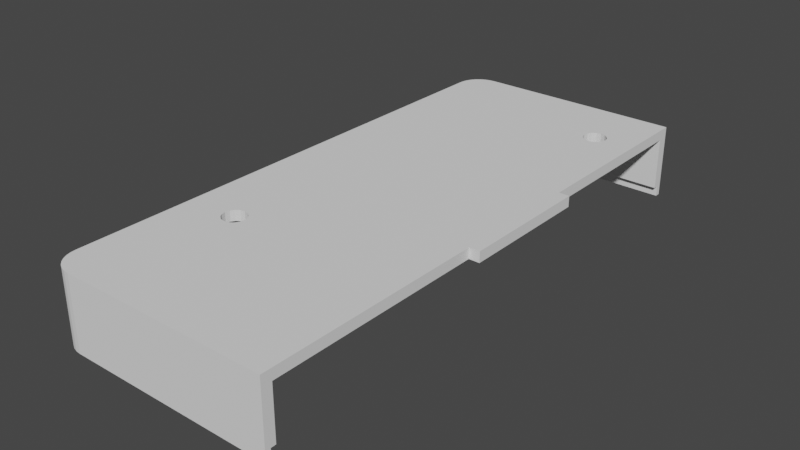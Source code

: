 # Source: Backplate_Right.blend  (saved by Blender 2.90.8; exported with 4.5.12 LTS)
import bpy
from mathutils import Matrix  # noqa: F401  (used for matrix-valued properties, if any)

bpy.ops.wm.read_factory_settings(use_empty=True)
scene = bpy.context.scene
scene.name = 'Scene'

# ---- collections
col_collection = bpy.data.collections.new('Collection'); scene.collection.children.link(col_collection)

# ---- world
world_world = bpy.data.worlds.new('World'); scene.world = world_world
world_world.use_nodes = True; world_world.node_tree.nodes.clear()
_N = world_world.node_tree.nodes; _L = world_world.node_tree.links
n0 = _N.new('ShaderNodeOutputWorld'); n0.name = 'World Output'; n0.location = (300, 300)
n1 = _N.new('ShaderNodeBackground'); n1.name = 'Background'; n1.location = (10, 300)
n1.inputs[0].default_value = (0.05088, 0.05088, 0.05088, 1.0)
_L.new(n1.outputs[0], n0.inputs[0])
n0.is_active_output = True
world_world.color = (0.05088, 0.05088, 0.05088)
world_world.use_sun_shadow = False
world_world.sun_shadow_jitter_overblur = 0.0

# ---- meshes
me_screenholder_009 = bpy.data.meshes.new('ScreenHolder.009')
me_screenholder_009.from_pydata([(-2.4, -7.3, 0.0), (-2.4, -7.1, 0.0), (-2.4, -6.6, 0.0), (-2.4, 0.5, 0.0), (-2.4, 0.7, 0.0), (-2.4, 0.9, 0.0), (-2.4, 1.9, 0.0), (-2.4, -8.3, 0.0), (-2.4, -3.05, 0.0), (-2.4, -7.3, 0.2), (-2.4, -8.3, 0.2), (-2.4, -7.1, 0.2), (-2.4, -6.6, 0.2), (-2.4, -3.05, 0.2), (-2.4, 0.5, 0.2), (-2.4, 0.7, 0.2), (-2.4, 0.9, 0.2), (-2.4, 1.9, 0.2), (-6.9, 0.5, 0.0), (-6.9, -3.3, 0.0), (-6.9, 0.5, 0.2), (-6.9, -3.3, 0.2), (-2.4, -8.5, 0.2), (-2.4, -8.5, 0.0), (-2.4, 2.1, 5.546e-17), (-2.4, 2.1, 0.2), (-6.448, 1.992, 0.2), (-2.4, 2.0, 0.2), (-6.726, 1.806, 0.2), (-6.606, 1.926, 0.2), (-6.8, -3.3, 0.2), (-6.8, 0.5, 0.2), (-6.767, 1.73, 0.2), (-6.363, 2.0, 0.2), (-6.672, 1.872, 0.2), (-6.591, 2.062, 0.2), (-6.591, 2.062, 0.0), (-6.678, 2.016, 0.2), (-6.678, 2.016, 0.0), (-6.498, 2.09, 0.2), (-6.498, 2.09, 0.0), (-6.4, 2.1, 0.0), (-6.4, 2.1, 0.2), (-6.754, 1.954, 0.2), (-6.754, 1.954, 0.0), (-6.398, 1.893, 0.0), (-6.398, 1.893, 0.2), (-6.469, 1.871, 0.0), (-6.469, 1.871, 0.2), (-6.816, 1.878, 0.2), (-6.816, 1.878, 0.0), (-6.325, 1.9, 0.2), (-6.325, 1.9, 0.0), (-6.862, 1.791, 0.2), (-6.862, 1.791, 0.0), (-6.89, 1.698, 0.2), (-6.89, 1.698, 0.0), (-6.533, 1.837, 0.2), (-6.533, 1.837, 0.0), (-6.59, 1.79, 0.2), (-6.59, 1.79, 0.0), (-6.637, 1.733, 0.2), (-6.637, 1.733, 0.0), (-6.693, 1.598, 0.2), (-6.693, 1.598, 0.0), (-6.671, 1.669, 0.2), (-6.671, 1.669, 0.0), (-6.9, 1.6, 0.2), (-6.9, 1.6, 0.0), (-6.7, 1.525, 0.2), (-6.7, 1.525, 0.0), (-6.9, -8.0, 0.2), (-6.9, -8.0, 0.0), (-6.89, -8.098, 0.2), (-6.89, -8.098, 0.0), (-6.693, -7.998, 0.0), (-6.693, -7.998, 0.2), (-6.7, -7.925, 0.0), (-6.7, -7.925, 0.2), (-6.637, -8.133, 0.0), (-6.637, -8.133, 0.2), (-6.671, -8.069, 0.0), (-6.671, -8.069, 0.2), (-6.59, -8.19, 0.0), (-6.59, -8.19, 0.2), (-6.862, -8.191, 0.2), (-6.862, -8.191, 0.0), (-6.816, -8.278, 0.2), (-6.816, -8.278, 0.0), (-6.533, -8.237, 0.2), (-6.533, -8.237, 0.0), (-6.754, -8.354, 0.2), (-6.754, -8.354, 0.0), (-6.53, 1.967, 0.2), (-2.4, 2.0, 2.773e-17), (-6.792, 1.648, 0.2), (-6.503, -8.253, 0.0), (-6.469, -8.271, 0.2), (-6.469, -8.271, 0.0), (-6.325, -8.3, 0.2), (-6.325, -8.3, 0.0), (-6.325, -8.3, 0.0), (-6.325, -8.3, 0.2), (-6.398, -8.293, 0.2), (-6.398, -8.293, 0.0), (-6.591, -8.462, 0.0), (-6.591, -8.462, 0.2), (-6.498, -8.49, 0.0), (-6.498, -8.49, 0.2), (-6.678, -8.416, 0.0), (-2.4, -8.4, 0.2), (-6.678, -8.416, 0.2), (-2.4, -8.4, 0.0), (-6.4, -8.5, 0.0), (-6.4, -8.5, 0.2), (-6.8, 1.563, 0.2), (-6.8, -7.963, 0.2), (-6.792, -8.048, 0.2), (-6.448, -8.392, 0.2), (-6.363, -8.4, 0.2), (-6.53, -8.367, 0.2), (-6.767, -8.13, 0.2), (-6.726, -8.206, 0.2), (-6.606, -8.326, 0.2), (-6.672, -8.272, 0.2), (-6.8, 0.5, 1.2), (-6.448, 1.992, 1.2), (-6.398, 1.893, 1.2), (-6.672, 1.872, 1.2), (-6.59, 1.79, 1.2), (-6.767, 1.73, 1.2), (-6.671, 1.669, 1.2), (-6.606, 1.926, 1.2), (-6.533, 1.837, 1.2), (-6.726, 1.806, 1.2), (-6.637, 1.733, 1.2), (-6.469, 1.871, 1.2), (-6.325, 1.9, 1.2), (-6.693, 1.598, 1.2), (-6.7, 1.525, 1.2), (-6.7, -7.925, 1.2), (-6.693, -7.998, 1.2), (-6.671, -8.069, 1.2), (-6.637, -8.133, 1.2), (-6.59, -8.19, 1.2), (-6.533, -8.237, 1.2), (-6.469, -8.271, 1.2), (-6.398, -8.293, 1.2), (-6.53, 1.967, 1.2), (-2.4, 1.9, 1.2), (-6.8, -7.963, 1.2), (-6.325, -8.3, 1.2), (-2.4, -8.3, 1.2), (-6.792, -8.048, 1.2), (-6.8, -3.3, 1.2), (-2.4, 2.0, 1.2), (-6.363, 2.0, 1.2), (-2.4, -8.4, 1.2), (-6.792, 1.648, 1.2), (-6.8, 1.563, 1.2), (-6.448, -8.392, 1.2), (-6.363, -8.4, 1.2), (-6.53, -8.367, 1.2), (-6.767, -8.13, 1.2), (-6.726, -8.206, 1.2), (-6.606, -8.326, 1.2), (-6.672, -8.272, 1.2), (-6.8, -3.3, 1.4), (-6.9, -3.3, 1.4), (-2.4, 2.0, 1.4), (-2.4, 2.1, 1.4), (-6.363, 2.0, 1.4), (-6.4, 2.1, 1.4), (-6.9, 0.5, 1.4), (-2.4, -8.4, 1.4), (-2.4, -8.5, 1.4), (-6.591, 2.062, 1.4), (-6.678, 2.016, 1.4), (-6.498, 2.09, 1.4), (-6.754, 1.954, 1.4), (-6.816, 1.878, 1.4), (-6.862, 1.791, 1.4), (-6.89, 1.698, 1.4), (-6.9, 1.6, 1.4), (-6.9, -8.0, 1.4), (-6.89, -8.098, 1.4), (-6.862, -8.191, 1.4), (-6.816, -8.278, 1.4), (-6.754, -8.354, 1.4), (-6.591, -8.462, 1.4), (-6.498, -8.49, 1.4), (-6.678, -8.416, 1.4), (-6.4, -8.5, 1.4), (-6.792, 1.648, 1.4), (-6.8, 1.563, 1.4), (-6.448, -8.392, 1.4), (-6.363, -8.4, 1.4), (-6.53, -8.367, 1.4), (-6.767, -8.13, 1.4), (-6.726, -8.206, 1.4), (-6.606, -8.326, 1.4), (-6.672, -8.272, 1.4), (-6.8, 0.5, 1.4), (-6.448, 1.992, 1.4), (-6.672, 1.872, 1.4), (-6.767, 1.73, 1.4), (-6.606, 1.926, 1.4), (-6.726, 1.806, 1.4), (-6.53, 1.967, 1.4), (-6.8, -7.963, 1.4), (-6.792, -8.048, 1.4), (-6.021, 2.1, 1.186), (-6.021, 2.0, 1.186), (-6.021, 2.0, 1.186), (-6.021, 1.9, 1.186), (-6.062, 2.1, 1.072), (-6.062, 2.0, 1.072), (-6.062, 2.0, 1.072), (-6.062, 1.9, 1.072), (-4.832, 2.1, 0.95), (-4.832, 2.0, 0.95), (-4.832, 2.0, 0.95), (-4.832, 1.9, 0.95), (-5.572, 2.1, 0.3377), (-5.572, 2.0, 0.3377), (-5.572, 2.0, 0.3377), (-5.572, 1.9, 0.3377), (-4.931, 2.1, 1.297), (-4.931, 2.0, 1.297), (-5.686, 2.1, 0.379), (-5.686, 2.0, 0.379), (-5.686, 2.0, 0.379), (-5.686, 1.9, 0.379), (-5.013, 2.1, 1.387), (-5.013, 2.0, 1.387), (-6.062, 2.1, 0.8282), (-6.062, 2.0, 0.8282), (-6.062, 2.0, 0.8282), (-6.062, 1.9, 0.8282), (-5.45, 2.1, 0.332), (-5.45, 2.0, 0.332), (-5.45, 2.0, 0.332), (-5.45, 1.9, 0.332), (-5.328, 2.1, 0.3377), (-5.328, 2.0, 0.3377), (-5.328, 2.0, 0.3377), (-5.328, 1.9, 0.3377), (-5.887, 2.1, 0.513), (-5.887, 2.0, 0.513), (-5.887, 2.0, 0.513), (-5.887, 1.9, 0.513), (-5.013, 2.1, 0.513), (-5.013, 2.0, 0.513), (-5.013, 2.0, 0.513), (-5.013, 1.9, 0.513), (-5.969, 2.1, 0.6032), (-5.969, 2.0, 0.6032), (-5.969, 2.0, 0.6032), (-5.969, 1.9, 0.6032), (-4.879, 2.1, 1.186), (-4.885, 2.0, 1.2), (-4.885, 1.9, 1.2), (-4.879, 2.0, 1.186), (-4.879, 2.0, 1.186), (-4.879, 1.9, 1.186), (-4.838, 2.1, 1.072), (-4.838, 2.0, 1.072), (-4.838, 2.0, 1.072), (-4.838, 1.9, 1.072), (-6.068, 2.1, 0.95), (-6.068, 2.0, 0.95), (-6.068, 2.0, 0.95), (-6.068, 1.9, 0.95), (-5.103, 2.1, 0.4309), (-5.103, 2.0, 0.4309), (-5.103, 2.0, 0.4309), (-5.103, 1.9, 0.4309), (-5.969, 2.1, 1.297), (-5.969, 2.0, 1.297), (-6.015, 2.0, 1.2), (-6.015, 1.9, 1.2), (-4.931, 2.1, 0.6032), (-4.931, 2.0, 0.6032), (-4.931, 2.0, 0.6032), (-4.931, 1.9, 0.6032), (-5.797, 2.1, 0.4309), (-5.797, 2.0, 0.4309), (-5.797, 2.0, 0.4309), (-5.797, 1.9, 0.4309), (-4.879, 2.1, 0.7135), (-4.879, 2.0, 0.7135), (-4.879, 2.0, 0.7135), (-4.879, 1.9, 0.7135), (-6.021, 2.1, 0.7135), (-6.021, 2.0, 0.7135), (-6.021, 2.0, 0.7135), (-6.021, 1.9, 0.7135), (-4.838, 2.1, 0.8282), (-4.838, 2.0, 0.8282), (-4.838, 2.0, 0.8282), (-4.838, 1.9, 0.8282), (-5.873, 2.0, 1.4), (-5.873, 2.1, 1.4), (-5.887, 2.1, 1.387), (-5.887, 2.0, 1.387), (-5.027, 2.0, 1.4), (-5.027, 2.1, 1.4), (-5.214, 2.1, 0.379), (-5.214, 2.0, 0.379), (-5.214, 2.0, 0.379), (-5.214, 1.9, 0.379), (-4.158, 2.1, 0.7283), (-4.158, 2.0, 0.7283), (-4.158, 2.0, 0.7283), (-4.158, 1.9, 0.7283), (-4.01, 2.1, 0.95), (-4.01, 2.0, 0.95), (-4.01, 2.0, 0.95), (-4.01, 1.9, 0.95), (-4.028, 2.1, 1.042), (-4.028, 2.0, 1.042), (-4.028, 2.0, 1.042), (-4.028, 1.9, 1.042), (-4.25, 2.1, 0.71), (-4.25, 2.0, 0.71), (-4.25, 2.0, 0.71), (-4.25, 1.9, 0.71), (-4.25, 2.1, 1.19), (-4.25, 2.0, 1.19), (-4.25, 2.0, 1.19), (-4.25, 1.9, 1.19), (-4.42, 2.1, 1.12), (-4.42, 2.0, 1.12), (-4.42, 2.0, 1.12), (-4.42, 1.9, 1.12), (-4.158, 2.1, 1.172), (-4.158, 2.0, 1.172), (-4.158, 2.0, 1.172), (-4.158, 1.9, 1.172), (-4.028, 2.1, 0.8582), (-4.028, 2.0, 0.8582), (-4.028, 2.0, 0.8582), (-4.028, 1.9, 0.8582), (-4.42, 2.1, 0.7803), (-4.42, 2.0, 0.7803), (-4.42, 2.0, 0.7803), (-4.42, 1.9, 0.7803), (-4.342, 2.1, 0.7283), (-4.342, 2.0, 0.7283), (-4.342, 2.0, 0.7283), (-4.342, 1.9, 0.7283), (-4.342, 2.1, 1.172), (-4.342, 2.0, 1.172), (-4.342, 2.0, 1.172), (-4.342, 1.9, 1.172), (-4.08, 2.1, 1.12), (-4.08, 2.0, 1.12), (-4.08, 2.0, 1.12), (-4.08, 1.9, 1.12), (-4.08, 2.1, 0.7803), (-4.08, 2.0, 0.7803), (-4.08, 2.0, 0.7803), (-4.08, 1.9, 0.7803), (-4.472, 2.1, 0.8582), (-4.472, 2.0, 0.8582), (-4.472, 2.0, 0.8582), (-4.472, 1.9, 0.8582), (-4.49, 2.1, 0.95), (-4.49, 2.0, 0.95), (-4.49, 2.0, 0.95), (-4.49, 1.9, 0.95), (-4.472, 2.1, 1.042), (-4.472, 2.0, 1.042), (-4.472, 2.0, 1.042), (-4.472, 1.9, 1.042), (-3.022, 0.9591, 0.0), (-3.022, 0.9591, 0.2), (-3.181, 1.025, 0.0), (-3.181, 1.025, 0.2), (-3.267, 1.008, 0.0), (-3.267, 1.008, 0.2), (-3.095, 1.008, 0.0), (-3.095, 1.008, 0.2), (-3.34, 0.9591, 1.49e-08), (-3.34, 0.9591, 0.2), (-3.389, 0.8861, 0.0), (-3.389, 0.8861, 0.2), (-2.973, 0.8861, 0.0), (-2.973, 0.8861, 0.2), (-2.956, 0.8, 0.0), (-2.956, 0.8, 0.2), (-3.406, 0.8, 0.0), (-3.406, 0.8, 0.2), (-2.973, 0.7139, 0.0), (-2.973, 0.7139, 0.2), (-3.389, 0.7139, 0.0), (-3.389, 0.7139, 0.2), (-3.022, 0.6409, 0.0), (-3.022, 0.6409, 0.2), (-3.34, 0.6409, 1.49e-08), (-3.34, 0.6409, 0.2), (-3.095, 0.5921, 0.0), (-3.095, 0.5921, 0.2), (-3.267, 0.5921, 0.0), (-3.267, 0.5921, 0.2), (-3.181, 0.575, 0.0), (-3.181, 0.575, 0.2), (-5.9, -5.475, 0.2), (-5.9, -5.475, 0.0), (-5.814, -5.492, 0.2), (-5.814, -5.492, 0.0), (-5.986, -5.492, 0.2), (-5.986, -5.492, 0.0), (-5.741, -5.541, 0.2), (-5.741, -5.541, 0.0), (-6.059, -5.541, 0.2), (-6.059, -5.541, 1.49e-08), (-5.692, -5.614, 0.2), (-5.692, -5.614, 0.0), (-6.108, -5.614, 0.2), (-6.108, -5.614, 0.0), (-6.125, -5.7, 0.2), (-6.125, -5.7, 0.0), (-5.675, -5.7, 0.2), (-5.675, -5.7, 0.0), (-5.692, -5.786, 0.2), (-5.692, -5.786, 0.0), (-6.108, -5.786, 0.2), (-6.108, -5.786, 0.0), (-6.059, -5.859, 0.2), (-6.059, -5.859, 1.49e-08), (-5.986, -5.908, 0.2), (-5.986, -5.908, 0.0), (-5.741, -5.859, 0.2), (-5.741, -5.859, 0.0), (-5.814, -5.908, 0.2), (-5.814, -5.908, 0.0), (-5.9, -5.925, 0.2), (-5.9, -5.925, 0.0), (-2.4, -4.15, 0.2), (-2.4, -4.15, -2.384e-07), (-2.4, -1.65, 0.2), (-2.4, -1.65, -2.384e-07), (-2.2, -4.15, 0.2), (-2.2, -4.15, -2.384e-07), (-2.2, -1.65, 0.2), (-2.2, -1.65, -2.384e-07)], [], [(109, 90, 83, 92), (88, 92, 83, 79), (113, 100, 104, 107), (105, 107, 104, 98), (109, 105, 98, 96, 90), (94, 24, 25, 27), (72, 74, 73, 71), (85, 73, 74, 86), (93, 208, 206, 29), (21, 168, 173, 20), (0, 1, 2, 8, 3, 4, 5, 6, 17, 16, 15, 14, 13, 12, 11, 9, 10, 7), (19, 21, 20, 18), (21, 19, 72, 71), (18, 20, 67, 68), (34, 128, 132, 29), (23, 22, 114, 113), (80, 143, 144, 84), (110, 22, 23, 112), (56, 55, 53, 54), (85, 186, 185, 73), (55, 56, 68, 67), (44, 43, 37, 38), (35, 39, 40, 36), (42, 41, 40, 39), (50, 49, 43, 44), (119, 161, 160, 118), (106, 189, 191, 111), (42, 25, 24, 41), (50, 54, 53, 49), (42, 172, 302, 303, 277, 211, 215, 269, 235, 293, 255, 247, 285, 229, 223, 239, 243, 307, 273, 251, 281, 289, 297, 219, 367, 363, 343, 347, 323, 311, 359, 339, 315, 170, 25), (37, 35, 36, 38), (29, 206, 204, 34), (117, 153, 150, 116), (51, 137, 127, 46), (76, 141, 142, 82), (55, 182, 181, 53), (17, 149, 318, 342, 362, 314, 326, 350, 346, 366, 370, 222, 300, 292, 284, 254, 276, 310, 246, 242, 226, 232, 288, 250, 258, 296, 238, 272, 218, 214, 280, 137, 51), (87, 85, 86, 88), (92, 91, 87, 88), (92, 109, 111, 91), (109, 105, 106, 111), (108, 106, 105, 107), (114, 108, 107, 113), (110, 157, 161, 119), (118, 160, 162, 120), (82, 142, 143, 80), (118, 195, 196, 119), (121, 163, 153, 117), (10, 152, 157, 110), (122, 164, 163, 121), (78, 140, 141, 76), (111, 191, 188, 91), (116, 209, 210, 117), (119, 196, 174, 110), (97, 146, 147, 103), (120, 162, 165, 123), (120, 197, 195, 118), (117, 210, 198, 121), (10, 110, 112, 7), (53, 181, 180, 49), (6, 94, 27, 17), (108, 190, 189, 106), (121, 198, 199, 122), (71, 184, 168, 21), (123, 200, 197, 120), (49, 180, 179, 43), (124, 166, 164, 122), (122, 199, 201, 124), (124, 201, 200, 123), (25, 170, 169, 27), (73, 185, 184, 71), (123, 165, 166, 124), (130, 158, 138, 131), (155, 260, 261, 149), (128, 134, 135, 129), (158, 159, 139, 138), (126, 148, 136, 127), (160, 161, 151, 147), (150, 153, 141, 140), (157, 152, 151, 161), (162, 160, 147, 146), (153, 163, 142, 141), (163, 164, 143, 142), (165, 162, 146, 145), (166, 165, 145, 144), (144, 143, 164, 166), (129, 133, 132, 128), (133, 136, 148, 132), (127, 137, 156, 126), (131, 135, 134, 130), (48, 136, 133, 57), (29, 132, 148, 93), (93, 148, 126, 26), (57, 133, 129, 59), (115, 159, 158, 95), (102, 151, 152, 10), (26, 126, 156, 33), (84, 144, 145, 89), (59, 129, 135, 61), (103, 147, 151, 102), (28, 134, 128, 34), (32, 130, 134, 28), (65, 131, 138, 63), (33, 156, 279, 213, 217, 271, 237, 295, 257, 249, 287, 231, 225, 241, 245, 309, 275, 253, 283, 291, 299, 221, 368, 364, 344, 348, 324, 312, 360, 340, 316, 155, 27), (61, 135, 131, 65), (31, 125, 159, 115), (95, 158, 130, 32), (63, 138, 139, 69), (116, 150, 154, 30), (30, 154, 125, 31), (89, 145, 146, 97), (27, 155, 149, 17), (46, 127, 136, 48), (202, 173, 168, 167), (167, 168, 184, 209), (205, 207, 180, 181), (203, 171, 172, 178), (206, 208, 176, 177), (204, 206, 177, 179), (201, 199, 187, 188), (188, 191, 200, 201), (191, 189, 197, 200), (186, 187, 199, 198), (185, 186, 198, 210), (189, 190, 195, 197), (175, 174, 196, 192), (184, 185, 210, 209), (190, 192, 196, 195), (178, 176, 208, 203), (182, 183, 194, 193), (179, 180, 207, 204), (170, 306, 305, 169), (173, 202, 194, 183), (181, 182, 193, 205), (114, 192, 190, 108), (26, 203, 208, 93), (87, 187, 186, 85), (95, 193, 194, 115), (33, 171, 203, 26), (37, 177, 176, 35), (34, 204, 207, 28), (28, 207, 205, 32), (39, 178, 172, 42), (110, 174, 175, 22), (27, 169, 317, 341, 361, 313, 325, 349, 345, 365, 369, 220, 298, 290, 282, 252, 274, 308, 244, 240, 224, 230, 286, 248, 256, 294, 236, 270, 216, 212, 278, 304, 301, 171, 33), (20, 173, 183, 67), (22, 175, 192, 114), (91, 188, 187, 87), (115, 194, 202, 31), (35, 176, 178, 39), (32, 205, 193, 95), (30, 167, 209, 116), (67, 183, 182, 55), (31, 202, 167, 30), (43, 179, 177, 37), (86, 88, 79, 81), (86, 81, 75, 74), (72, 74, 75, 77), (139, 140, 78, 69), (140, 139, 154, 150), (159, 125, 154, 139), (77, 70, 68, 18, 19, 72), (68, 56, 64, 70), (56, 54, 66, 64), (54, 50, 62, 66), (50, 44, 60, 62), (44, 38, 58, 60), (36, 47, 58, 38), (36, 40, 45, 47), (40, 41, 52, 45), (41, 24, 6, 52), (113, 23, 7, 100), (99, 10, 9, 11, 12, 423, 425, 433, 435, 437, 431, 429, 427, 421, 78, 76, 82, 80, 84, 89, 97, 103, 102), (7, 100, 104, 98, 96, 90, 83, 79, 81, 75, 77, 422, 428, 430, 432, 438, 436, 434, 426, 424, 2, 1, 0), (280, 279, 156, 137), (301, 302, 172, 171), (228, 234, 233, 227), (306, 233, 234, 305), (259, 263, 260, 228, 227), (259, 265, 267, 263), (265, 219, 221, 267), (219, 297, 298, 220), (289, 291, 299, 297), (281, 283, 291, 289), (251, 252, 282, 281), (251, 273, 274, 252), (307, 309, 275, 273), (243, 245, 309, 307), (239, 241, 245, 243), (223, 225, 241, 239), (223, 229, 231, 225), (229, 285, 286, 230), (285, 247, 248, 286), (247, 255, 257, 249), (255, 293, 294, 256), (293, 235, 237, 295), (269, 270, 236, 235), (269, 215, 216, 270), (211, 213, 217, 215), (211, 277, 278, 279, 213), (277, 303, 304, 278), (301, 304, 303, 302), (213, 279, 280, 214), (218, 217, 213, 214), (218, 272, 270, 216), (272, 238, 236, 270), (238, 296, 295, 237), (258, 256, 294, 296), (249, 257, 258, 250), (288, 286, 248, 250), (232, 230, 286, 288), (226, 225, 231, 232), (241, 225, 226, 242), (242, 246, 245, 241), (246, 310, 309, 245), (276, 275, 309, 310), (276, 254, 252, 274), (284, 282, 252, 254), (284, 292, 291, 283), (292, 300, 299, 291), (300, 222, 220, 298), (222, 268, 267, 221), (267, 268, 264, 263), (260, 263, 264, 261), (155, 316, 320, 357, 337, 328, 353, 333, 373, 368, 221, 267, 263, 260), (222, 370, 374, 334, 354, 330, 338, 358, 322, 318, 149, 261, 264, 268), (220, 369, 372, 332, 352, 329, 336, 356, 321, 317, 169, 305, 234, 228, 262, 266), (170, 315, 319, 355, 335, 327, 351, 331, 371, 367, 219, 265, 259, 227, 233, 306), (334, 333, 353, 354), (353, 333, 331, 351), (372, 374, 334, 332), (369, 370, 374, 372), (365, 366, 370, 369), (365, 345, 346, 366), (346, 350, 348, 344), (350, 326, 324, 348), (332, 372, 371, 331), (369, 367, 371, 372), (369, 365, 363, 367), (345, 343, 363, 365), (348, 347, 343, 344), (324, 323, 347, 348), (325, 313, 314, 326), (311, 313, 325, 323), (314, 362, 360, 312), (360, 359, 311, 312), (341, 342, 362, 361), (341, 339, 359, 361), (315, 339, 341, 317), (318, 317, 341, 342), (316, 315, 319, 320), (316, 320, 322, 318), (320, 319, 355, 357), (322, 320, 357, 358), (355, 356, 336, 335), (356, 358, 338, 336), (335, 337, 328, 327), (337, 338, 330, 328), (327, 328, 353, 351), (328, 330, 354, 353), (437, 438, 432, 431), (435, 436, 438, 437), (378, 377, 379, 380), (415, 416, 420, 419), (404, 403, 399, 400), (431, 432, 430, 429), (417, 418, 424, 423), (429, 430, 428, 427), (394, 393, 397, 398), (406, 405, 403, 404), (407, 408, 412, 411), (380, 379, 383, 384), (413, 414, 410, 409), (390, 389, 393, 394), (407, 408, 410, 409), (433, 434, 436, 435), (402, 401, 405, 406), (388, 387, 389, 390), (398, 397, 401, 402), (2, 424, 418, 414, 410, 408, 412, 416, 420, 422, 77, 70, 391, 395, 399, 403, 405, 401, 397, 393, 389, 5, 4, 3, 8), (5, 389, 387, 375, 381, 377, 379, 383, 385, 391, 70, 64, 66, 62, 60, 58, 47, 45, 52, 6), (411, 412, 416, 415), (396, 395, 391, 392), (78, 421, 419, 415, 411, 407, 409, 413, 417, 423, 12, 13, 14, 15, 16, 390, 394, 398, 402, 406, 404, 400, 396, 392, 69), (69, 392, 386, 384, 380, 378, 382, 376, 388, 390, 16, 17, 51, 46, 48, 57, 59, 61, 65, 63), (376, 375, 381, 382), (423, 424, 426, 425), (417, 418, 414, 413), (388, 387, 375, 376), (419, 420, 422, 421), (384, 383, 385, 386), (425, 426, 434, 433), (427, 428, 422, 421), (400, 399, 395, 396), (386, 385, 391, 392), (378, 377, 381, 382), (439, 440, 442, 441), (441, 442, 446, 445), (445, 446, 444, 443), (443, 444, 440, 439), (441, 445, 443, 439), (446, 442, 440, 444)])
_uv = me_screenholder_009.uv_layers.new(name='UVMap')
_uv.uv.foreach_set('vector', [0.0, 0.0, 0.0, 0.0, 0.0, 0.0, 0.0, 0.0, 0.0, 0.0, 0.0, 0.0, 0.0, 0.0, 0.0, 0.0, 0.0, 0.0, 0.0, 0.0, 0.0, 0.0, 0.0, 0.0, 0.0, 0.0, 0.0, 0.0, 0.0, 0.0, 0.0, 0.0, 0.0, 0.0, 0.0, 0.0, 0.0, 0.0, 0.0, 0.0, 0.0, 0.0, 0.0, 0.0, 0.0, 0.0, 0.0, 0.0, 0.0, 0.0, 0.0, 0.0, 0.0, 0.0, 0.0, 0.0, 0.0, 0.0, 0.0, 0.0, 0.0, 0.0, 0.0, 0.0, 0.0, 0.0, 0.0, 0.0, 0.0, 0.0, 0.0, 0.0, 0.0, 0.0, 0.0, 0.0, 0.0, 0.0, 0.0, 0.0, 0.0, 0.0, 0.0, 0.0, 0.0, 0.0, 0.0, 0.0, 0.0, 0.0, 0.0, 0.0, 0.0, 0.0, 0.0, 0.0, 0.0, 0.0, 0.0, 0.0, 0.0, 0.0, 0.0, 0.0, 0.0, 0.0, 0.0, 0.0, 0.0, 0.0, 0.0, 0.0, 0.0, 0.0, 0.0, 0.0, 0.0, 0.0, 0.0, 0.0, 0.0, 0.0, 0.0, 0.0, 0.0, 0.0, 0.0, 0.0, 0.0, 0.0, 0.0, 0.0, 0.0, 0.0, 0.0, 0.0, 0.0, 0.0, 0.0, 0.0, 0.0, 0.0, 0.0, 0.0, 0.0, 0.0, 0.0, 0.0, 0.0, 0.0, 0.0, 0.0, 0.0, 0.0, 0.0, 0.0, 0.0, 0.0, 0.0, 0.0, 0.0, 0.0, 0.0, 0.0, 0.0, 0.0, 0.0, 0.0, 0.0, 0.0, 0.0, 0.0, 0.0, 0.0, 0.0, 0.0, 0.0, 0.0, 0.0, 0.0, 0.0, 0.0, 0.0, 0.0, 0.0, 0.0, 0.0, 0.0, 0.0, 0.0, 0.0, 0.0, 0.0, 0.0, 0.0, 0.0, 0.0, 0.0, 0.0, 0.0, 0.0, 0.0, 0.0, 0.0, 0.0, 0.0, 0.0, 0.0, 0.0, 0.0, 0.0, 0.0, 0.0, 0.0, 0.0, 0.0, 0.0, 0.0, 0.0, 0.0, 0.0, 0.0, 0.0, 0.0, 0.0, 0.0, 0.0, 0.0, 0.0, 0.0, 0.0, 0.0, 0.0, 0.0, 0.0, 0.0, 0.0, 0.0, 0.0, 0.0, 0.0, 0.0, 0.0, 0.0, 0.0, 0.0, 0.0, 0.0, 0.0, 0.0, 0.0, 0.0, 0.0, 0.0, 0.0, 0.0, 0.0, 0.0, 0.0, 0.0, 0.0, 0.0, 0.0, 0.0, 0.0, 0.0, 0.0, 0.0, 0.0, 0.0, 0.0, 0.0, 0.0, 0.0, 0.0, 0.0, 0.0, 0.0, 0.0, 0.0, 0.0, 0.0, 0.0, 0.0, 0.0, 0.0, 0.0, 0.0, 0.0, 0.0, 0.0, 0.0, 0.0, 0.0, 0.0, 0.0, 0.0, 0.0, 0.0, 0.0, 0.0, 0.0, 0.0, 0.0, 0.0, 0.0, 0.0, 0.0, 0.0, 0.0, 0.0, 0.0, 0.0, 0.0, 0.0, 0.0, 0.0, 0.0, 0.0, 0.0, 0.0, 0.0, 0.0, 0.0, 0.0, 0.0, 0.0, 0.0, 0.0, 0.0, 0.0, 0.0, 0.0, 0.0, 0.0, 0.0, 0.0, 0.0, 0.0, 0.0, 0.0, 0.0, 0.0, 0.0, 0.0, 0.0, 0.0, 0.0, 0.0, 0.0, 0.0, 0.0, 0.0, 0.0, 0.0, 0.0, 0.0, 0.0, 0.0, 0.0, 0.0, 0.0, 0.0, 0.0, 0.0, 0.0, 0.0, 0.0, 0.0, 0.0, 0.0, 0.0, 0.0, 0.0, 0.0, 0.0, 0.0, 0.0, 0.0, 0.0, 0.0, 0.0, 0.0, 0.0, 0.0, 0.0, 0.0, 0.0, 0.0, 0.0, 0.0, 0.0, 0.0, 0.0, 0.0, 0.0, 0.0, 0.0, 0.0, 0.0, 0.0, 0.0, 0.0, 0.0, 0.0, 0.0, 0.0, 0.0, 0.0, 0.0, 0.0, 0.0, 0.0, 0.0, 0.0, 0.0, 0.0, 0.0, 0.0, 0.0, 0.0, 0.0, 0.0, 0.0, 0.0, 0.0, 0.0, 0.0, 0.0, 0.0, 0.0, 0.0, 0.0, 0.0, 0.0, 0.0, 0.0, 0.0, 0.0, 0.0, 0.0, 0.0, 0.0, 0.0, 0.0, 0.0, 0.0, 0.0, 0.0, 0.0, 0.0, 0.0, 0.0, 0.0, 0.0, 0.0, 0.0, 0.0, 0.0, 0.0, 0.0, 0.0, 0.0, 0.0, 0.0, 0.0, 0.0, 0.0, 0.0, 0.0, 0.0, 0.0, 0.0, 0.0, 0.0, 0.0, 0.0, 0.0, 0.0, 0.0, 0.0, 0.0, 0.0, 0.0, 0.0, 0.0, 0.0, 0.0, 0.0, 0.0, 0.0, 0.0, 0.0, 0.0, 0.0, 0.0, 0.0, 0.0, 0.0, 0.0, 0.0, 0.0, 0.0, 0.0, 0.0, 0.0, 0.0, 0.0, 0.0, 0.0, 0.0, 0.0, 0.0, 0.0, 0.0, 0.0, 0.0, 0.0, 0.0, 0.0, 0.0, 0.0, 0.0, 0.0, 0.0, 0.0, 0.0, 0.0, 0.0, 0.0, 0.0, 0.0, 0.0, 0.0, 0.0, 0.0, 0.0, 0.0, 0.0, 0.0, 0.0, 0.0, 0.0, 0.0, 0.0, 0.0, 0.0, 0.0, 0.0, 0.0, 0.0, 0.0, 0.0, 0.0, 0.0, 0.0, 0.0, 0.0, 0.0, 0.0, 0.0, 0.0, 0.0, 0.0, 0.0, 0.0, 0.0, 0.0, 0.0, 0.0, 0.0, 0.0, 0.0, 0.0, 0.0, 0.0, 0.0, 0.0, 0.0, 0.0, 0.0, 0.0, 0.0, 0.0, 0.0, 0.0, 0.0, 0.0, 0.0, 0.0, 0.0, 0.0, 0.0, 0.0, 0.0, 0.0, 0.0, 0.0, 0.0, 0.0, 0.0, 0.0, 0.0, 0.0, 0.0, 0.0, 0.0, 0.0, 0.0, 0.0, 0.0, 0.0, 0.0, 0.0, 0.0, 0.0, 0.0, 0.0, 0.0, 0.0, 0.0, 0.0, 0.0, 0.0, 0.0, 0.0, 0.0, 0.0, 0.0, 0.0, 0.0, 0.0, 0.0, 0.0, 0.0, 0.0, 0.0, 0.0, 0.0, 0.0, 0.0, 0.0, 0.0, 0.0, 0.0, 0.0, 0.0, 0.0, 0.0, 0.0, 0.0, 0.0, 0.0, 0.0, 0.0, 0.0, 0.0, 0.0, 0.0, 0.0, 0.0, 0.0, 0.0, 0.0, 0.0, 0.0, 0.0, 0.0, 0.0, 0.0, 0.0, 0.0, 0.0, 0.0, 0.0, 0.0, 0.0, 0.0, 0.0, 0.0, 0.0, 0.0, 0.0, 0.0, 0.0, 0.0, 0.0, 0.0, 0.0, 0.0, 0.0, 0.0, 0.0, 0.0, 0.0, 0.0, 0.0, 0.0, 0.0, 0.0, 0.0, 0.0, 0.0, 0.0, 0.0, 0.0, 0.0, 0.0, 0.0, 0.0, 0.0, 0.0, 0.0, 0.0, 0.0, 0.0, 0.0, 0.0, 0.0, 0.0, 0.0, 0.0, 0.0, 0.0, 0.0, 0.0, 0.0, 0.0, 0.0, 0.0, 0.0, 0.0, 0.0, 0.0, 0.0, 0.0, 0.0, 0.0, 0.0, 0.0, 0.0, 0.0, 0.0, 0.0, 0.0, 0.0, 0.0, 0.0, 0.0, 0.0, 0.0, 0.0, 0.0, 0.0, 0.0, 0.0, 0.0, 0.0, 0.0, 0.0, 0.0, 0.0, 0.0, 0.0, 0.0, 0.0, 0.0, 0.0, 0.0, 0.0, 0.0, 0.0, 0.0, 0.0, 0.0, 0.0, 0.0, 0.0, 0.0, 0.0, 0.0, 0.0, 0.0, 0.0, 0.0, 0.0, 0.0, 0.0, 0.0, 0.0, 0.0, 0.0, 0.0, 0.0, 0.0, 0.0, 0.0, 0.0, 0.0, 0.0, 0.0, 0.0, 0.0, 0.0, 0.0, 0.0, 0.0, 0.0, 0.0, 0.0, 0.0, 0.0, 0.0, 0.0, 0.0, 0.0, 0.0, 0.0, 0.0, 0.0, 0.0, 0.0, 0.0, 0.0, 0.0, 0.0, 0.0, 0.0, 0.0, 0.0, 0.0, 0.0, 0.0, 0.0, 0.0, 0.0, 0.0, 0.0, 0.0, 0.0, 0.0, 0.0, 0.0, 0.0, 0.0, 0.0, 0.0, 0.0, 0.0, 0.0, 0.0, 0.0, 0.0, 0.0, 0.0, 0.0, 0.0, 0.0, 0.0, 0.0, 0.0, 0.0, 0.0, 0.0, 0.0, 0.0, 0.0, 0.0, 0.0, 0.0, 0.0, 0.0, 0.0, 0.0, 0.0, 0.0, 0.0, 0.0, 0.0, 0.0, 0.0, 0.0, 0.0, 0.0, 0.0, 0.0, 0.0, 0.0, 0.0, 0.0, 0.0, 0.0, 0.0, 0.0, 0.0, 0.0, 0.0, 0.0, 0.0, 0.0, 0.0, 0.0, 0.0, 0.0, 0.0, 0.0, 0.0, 0.0, 0.0, 0.0, 0.0, 0.0, 0.0, 0.0, 0.0, 0.0, 0.0, 0.0, 0.0, 0.0, 0.0, 0.0, 0.0, 0.0, 0.0, 0.0, 0.0, 0.0, 0.0, 0.0, 0.0, 0.0, 0.0, 0.0, 0.0, 0.0, 0.0, 0.0, 0.0, 0.0, 0.0, 0.0, 0.0, 0.0, 0.0, 0.0, 0.0, 0.0, 0.0, 0.0, 0.0, 0.0, 0.0, 0.0, 0.0, 0.0, 0.0, 0.0, 0.0, 0.0, 0.0, 0.0, 0.0, 0.0, 0.0, 0.0, 0.0, 0.0, 0.0, 0.0, 0.0, 0.0, 0.0, 0.0, 0.0, 0.0, 0.0, 0.0, 0.0, 0.0, 0.0, 0.0, 0.0, 0.0, 0.0, 0.0, 0.0, 0.0, 0.0, 0.0, 0.0, 0.0, 0.0, 0.0, 0.0, 0.0, 0.0, 0.0, 0.0, 0.0, 0.0, 0.0, 0.0, 0.0, 0.0, 0.0, 0.0, 0.0, 0.0, 0.0, 0.0, 0.0, 0.0, 0.0, 0.0, 0.0, 0.0, 0.0, 0.0, 0.0, 0.0, 0.0, 0.0, 0.0, 0.0, 0.0, 0.0, 0.0, 0.0, 0.0, 0.0, 0.0, 0.0, 0.0, 0.0, 0.0, 0.0, 0.0, 0.0, 0.0, 0.0, 0.0, 0.0, 0.0, 0.0, 0.0, 0.0, 0.0, 0.0, 0.0, 0.0, 0.0, 0.0, 0.0, 0.0, 0.0, 0.0, 0.0, 0.0, 0.0, 0.0, 0.0, 0.0, 0.0, 0.0, 0.0, 0.0, 0.0, 0.0, 0.0, 0.0, 0.0, 0.0, 0.0, 0.0, 0.0, 0.0, 0.0, 0.0, 0.0, 0.0, 0.0, 0.0, 0.0, 0.0, 0.0, 0.0, 0.0, 0.0, 0.0, 0.0, 0.0, 0.0, 0.0, 0.0, 0.0, 0.0, 0.0, 0.0, 0.0, 0.0, 0.0, 0.0, 0.0, 0.0, 0.0, 0.0, 0.0, 0.0, 0.0, 0.0, 0.0, 0.0, 0.0, 0.0, 0.0, 0.0, 0.0, 0.0, 0.0, 0.0, 0.0, 0.0, 0.0, 0.0, 0.0, 0.0, 0.0, 0.0, 0.0, 0.0, 0.0, 0.0, 0.0, 0.0, 0.0, 0.0, 0.0, 0.0, 0.0, 0.0, 0.0, 0.0, 0.0, 0.0, 0.0, 0.0, 0.0, 0.0, 0.0, 0.0, 0.0, 0.0, 0.0, 0.0, 0.0, 0.0, 0.0, 0.0, 0.0, 0.0, 0.0, 0.0, 0.0, 0.0, 0.0, 0.0, 0.0, 0.0, 0.0, 0.0, 0.0, 0.0, 0.0, 0.0, 0.0, 0.0, 0.0, 0.0, 0.0, 0.0, 0.0, 0.0, 0.0, 0.0, 0.0, 0.0, 0.0, 0.0, 0.0, 0.0, 0.0, 0.0, 0.0, 0.0, 0.0, 0.0, 0.0, 0.0, 0.0, 0.0, 0.0, 0.0, 0.0, 0.0, 0.0, 0.0, 0.0, 0.0, 0.0, 0.0, 0.0, 0.0, 0.0, 0.0, 0.0, 0.0, 0.0, 0.0, 0.0, 0.0, 0.0, 0.0, 0.0, 0.0, 0.0, 0.0, 0.0, 0.0, 0.0, 0.0, 0.0, 0.0, 0.0, 0.0, 0.0, 0.0, 0.0, 0.0, 0.0, 0.0, 0.0, 0.0, 0.0, 0.0, 0.0, 0.0, 0.0, 0.0, 0.0, 0.0, 0.0, 0.0, 0.0, 0.0, 0.0, 0.0, 0.0, 0.0, 0.0, 0.0, 0.0, 0.0, 0.0, 0.0, 0.0, 0.0, 0.0, 0.0, 0.0, 0.0, 0.0, 0.0, 0.0, 0.0, 0.0, 0.0, 0.0, 0.0, 0.0, 0.0, 0.0, 0.0, 0.0, 0.0, 0.0, 0.0, 0.0, 0.0, 0.0, 0.0, 0.0, 0.0, 0.0, 0.0, 0.0, 0.0, 0.0, 0.0, 0.0, 0.0, 0.0, 0.0, 0.0, 0.0, 0.0, 0.0, 0.0, 0.0, 0.0, 0.0, 0.0, 0.0, 0.0, 0.0, 0.0, 0.0, 0.0, 0.0, 0.0, 0.0, 0.0, 0.0, 0.0, 0.0, 0.0, 0.0, 0.0, 0.0, 0.0, 0.0, 0.0, 0.0, 0.0, 0.0, 0.0, 0.0, 0.0, 0.0, 0.0, 0.0, 0.0, 0.0, 0.0, 0.0, 0.0, 0.0, 0.0, 0.0, 0.0, 0.0, 0.0, 0.0, 0.0, 0.0, 0.0, 0.0, 0.0, 0.0, 0.0, 0.0, 0.0, 0.0, 0.0, 0.0, 0.0, 0.0, 0.0, 0.0, 0.0, 0.0, 0.0, 0.0, 0.0, 0.0, 0.0, 0.0, 0.0, 0.0, 0.0, 0.0, 0.0, 0.0, 0.0, 0.0, 0.0, 0.0, 0.0, 0.0, 0.0, 0.0, 0.0, 0.0, 0.0, 0.0, 0.0, 0.0, 0.0, 0.0, 0.0, 0.0, 0.0, 0.0, 0.0, 0.0, 0.0, 0.0, 0.0, 0.0, 0.0, 0.0, 0.0, 0.0, 0.0, 0.0, 0.0, 0.0, 0.0, 0.0, 0.0, 0.0, 0.0, 0.0, 0.0, 0.0, 0.0, 0.0, 0.0, 0.0, 0.0, 0.0, 0.0, 0.0, 0.0, 0.0, 0.0, 0.0, 0.0, 0.0, 0.0, 0.0, 0.0, 0.0, 0.0, 0.0, 0.0, 0.0, 0.0, 0.0, 0.0, 0.0, 0.0, 0.0, 0.0, 0.0, 0.0, 0.0, 0.0, 0.0, 0.0, 0.0, 0.0, 0.0, 0.0, 0.0, 0.0, 0.0, 0.0, 0.0, 0.0, 0.0, 0.0, 0.0, 0.0, 0.0, 0.0, 0.0, 0.0, 0.0, 0.0, 0.0, 0.0, 0.0, 0.0, 0.0, 0.0, 0.0, 0.0, 0.0, 0.0, 0.0, 0.0, 0.0, 0.0, 0.0, 0.0, 0.0, 0.0, 0.0, 0.0, 0.0, 0.0, 0.0, 0.0, 0.0, 0.0, 0.0, 0.0, 0.0, 0.0, 0.0, 0.0, 0.0, 0.0, 0.0, 0.0, 0.0, 0.0, 0.0, 0.0, 0.0, 0.0, 0.0, 0.0, 0.0, 0.0, 0.0, 0.0, 0.0, 0.0, 0.0, 0.0, 0.0, 0.0, 0.0, 0.0, 0.0, 0.0, 0.0, 0.0, 0.0, 0.0, 0.0, 0.0, 0.0, 0.0, 0.0, 0.0, 0.0, 0.0, 0.0, 0.0, 0.0, 0.0, 0.0, 0.0, 0.0, 0.0, 0.0, 0.0, 0.0, 0.0, 0.0, 0.0, 0.0, 0.0, 0.0, 0.0, 0.0, 0.0, 0.0, 0.0, 0.0, 0.0, 0.0, 0.0, 0.0, 0.0, 0.0, 0.0, 0.0, 0.0, 0.0, 0.0, 0.0, 0.0, 0.0, 0.0, 0.0, 0.0, 0.0, 0.0, 0.0, 0.0, 0.0, 0.0, 0.0, 0.0, 0.0, 0.0, 0.0, 0.0, 0.0, 0.0, 0.0, 0.0, 0.0, 0.0, 0.0, 0.0, 0.0, 0.0, 0.0, 0.0, 0.0, 0.0, 0.0, 0.0, 0.0, 0.0, 0.0, 0.0, 0.0, 0.0, 0.0, 0.0, 0.0, 0.0, 0.0, 0.0, 0.0, 0.0, 0.0, 0.0, 0.0, 0.0, 0.0, 0.0, 0.0, 0.0, 0.0, 0.0, 0.0, 0.0, 0.0, 0.0, 0.0, 0.0, 0.0, 0.0, 0.0, 0.0, 0.0, 0.0, 0.0, 0.0, 0.0, 0.0, 0.0, 0.0, 0.0, 0.0, 0.0, 0.0, 0.0, 0.0, 0.0, 0.0, 0.0, 0.0, 0.0, 0.0, 0.0, 0.0, 0.0, 0.0, 0.0, 0.0, 0.0, 0.0, 0.0, 0.0, 0.0, 0.0, 0.0, 0.0, 0.0, 0.0, 0.0, 0.0, 0.0, 0.0, 0.0, 0.0, 0.0, 0.0, 0.0, 0.0, 0.0, 0.0, 0.0, 0.0, 0.0, 0.0, 0.0, 0.0, 0.0, 0.0, 0.0, 0.0, 0.0, 0.0, 0.0, 0.0, 0.0, 0.0, 0.0, 0.0, 0.0, 0.0, 0.0, 0.0, 0.0, 0.0, 0.0, 0.0, 0.0, 0.0, 0.0, 0.0, 0.0, 0.0, 0.0, 0.0, 0.0, 0.0, 0.0, 0.0, 0.0, 0.0, 0.0, 0.0, 0.0, 0.0, 0.0, 0.0, 0.0, 0.0, 0.0, 0.0, 0.0, 0.0, 0.0, 0.0, 0.0, 0.0, 0.0, 0.0, 0.0, 0.0, 0.0, 0.0, 0.0, 0.0, 0.0, 0.0, 0.0, 0.0, 0.0, 0.0, 0.0, 0.0, 0.0, 0.0, 0.0, 0.0, 0.0, 0.0, 0.0, 0.0, 0.0, 0.0, 0.0, 0.0, 0.0, 0.0, 0.0, 0.0, 0.0, 0.0, 0.0, 0.0, 0.0, 0.0, 0.0, 0.0, 0.0, 0.0, 0.0, 0.0, 0.0, 0.0, 0.0, 0.0, 0.0, 0.0, 0.0, 0.0, 0.0, 0.0, 0.0, 0.0, 0.0, 0.0, 0.0, 0.0, 0.0, 0.0, 0.0, 0.0, 0.0, 0.0, 0.0, 0.0, 0.0, 0.0, 0.0, 0.0, 0.0, 0.0, 0.0, 0.0, 0.0, 0.0, 0.0, 0.0, 0.0, 0.0, 0.0, 0.0, 0.0, 0.0, 0.0, 0.0, 0.0, 0.0, 0.0, 0.0, 0.0, 0.0, 0.0, 0.0, 0.0, 0.0, 0.0, 0.0, 0.0, 0.0, 0.0, 0.0, 0.0, 0.0, 0.0, 0.0, 0.0, 0.0, 0.0, 0.0, 0.0, 0.0, 0.0, 0.0, 0.0, 0.0, 0.0, 0.0, 0.0, 0.0, 0.0, 0.0, 0.0, 0.0, 0.0, 0.0, 0.0, 0.0, 0.0, 0.0, 0.0, 0.0, 0.0, 0.0, 0.0, 0.0, 0.0, 0.0, 0.0, 0.0, 0.0, 0.0, 0.0, 0.0, 0.0, 0.0, 0.0, 0.0, 0.0, 0.0, 0.0, 0.0, 0.0, 0.0, 0.0, 0.0, 0.0, 0.0, 0.0, 0.0, 0.0, 0.0, 0.0, 0.0, 0.0, 0.0, 0.0, 0.0, 0.0, 0.0, 0.0, 0.0, 0.0, 0.0, 0.0, 0.0, 0.0, 0.0, 0.0, 0.0, 0.0, 0.0, 0.0, 0.0, 0.0, 0.0, 0.0, 0.0, 0.0, 0.0, 0.0, 0.0, 0.0, 0.0, 0.0, 0.0, 0.0, 0.0, 0.0, 0.0, 0.0, 0.0, 0.0, 0.0, 0.0, 0.0, 0.0, 0.0, 0.0, 0.0, 0.0, 0.0, 0.0, 0.0, 0.0, 0.0, 0.0, 0.0, 0.0, 0.0, 0.0, 0.0, 0.0, 0.0, 0.0, 0.0, 0.0, 0.0, 0.0, 0.0, 0.0, 0.0, 0.0, 0.0, 0.0, 0.0, 0.0, 0.0, 0.0, 0.0, 0.0, 0.0, 0.0, 0.0, 0.0, 0.0, 0.0, 0.0, 0.0, 0.0, 0.0, 0.0, 0.0, 0.0, 0.0, 0.0, 0.0, 0.0, 0.0, 0.0, 0.0, 0.0, 0.0, 0.0, 0.0, 0.0, 0.0, 0.0, 0.0, 0.0, 0.0, 0.0, 0.0, 0.0, 0.0, 0.0, 0.0, 0.0, 0.0, 0.0, 0.0, 0.0, 0.0, 0.0, 0.0, 0.0, 0.0, 0.0, 0.0, 0.0, 0.0, 0.0, 0.0, 0.0, 0.0, 0.0, 0.0, 0.0, 0.0, 0.0, 0.0, 0.0, 0.0, 0.0, 0.0, 0.0, 0.0, 0.0, 0.0, 0.0, 0.0, 0.0, 0.0, 0.0, 0.0, 0.0, 0.0, 0.0, 0.0, 0.0, 0.0, 0.0, 0.0, 0.0, 0.0, 0.0, 0.0, 0.0, 0.0, 0.0, 0.0, 0.0, 0.0, 0.0, 0.0, 0.0, 0.0, 0.0, 0.0, 0.0, 0.0, 0.0, 0.0, 0.0, 0.0, 0.0, 0.0, 0.0, 0.0, 0.0, 0.0, 0.0, 0.0, 0.0, 0.0, 0.0, 0.0, 0.0, 0.0, 0.0, 0.0, 0.0, 0.0, 0.0, 0.0, 0.0, 0.0, 0.0, 0.0, 0.0, 0.0, 0.0, 0.0, 0.0, 0.0, 0.0, 0.0, 0.0, 0.0, 0.0, 0.0, 0.0, 0.0, 0.0, 0.0, 0.0, 0.0, 0.0, 0.0, 0.0, 0.0, 0.0, 0.0, 0.0, 0.0, 0.0, 0.0, 0.0, 0.0, 0.0, 0.0, 0.0, 0.0, 0.0, 0.0, 0.0, 0.0, 0.0, 0.0, 0.0, 0.0, 0.0, 0.0, 0.0, 0.0, 0.0, 0.0, 0.0, 0.0, 0.0, 0.0, 0.0, 0.0, 0.0, 0.0, 0.0, 0.0, 0.0, 0.0, 0.0, 0.0, 0.0, 0.0, 0.0, 0.0, 0.0, 0.0, 0.0, 0.0, 0.0, 0.0, 0.0, 0.0, 0.0, 0.0, 0.0, 0.0, 0.0, 0.0, 0.0, 0.0, 0.0, 0.0, 0.0, 0.0, 0.0, 0.0, 0.0, 0.0, 0.0, 0.0, 0.0, 0.0, 0.0, 0.0, 0.0, 0.0, 0.0, 0.0, 0.0, 0.0, 0.0, 0.0, 0.0, 0.0, 0.0, 0.0, 0.0, 0.0, 0.0, 0.0, 0.0, 0.0, 0.0, 0.0, 0.0, 0.0, 0.0, 0.0, 0.0, 0.0, 0.0, 0.0, 0.0, 0.0, 0.0, 0.0, 0.0, 0.0, 0.0, 0.0, 0.0, 0.0, 0.0, 0.0, 0.0, 0.0, 0.0, 0.0, 0.0, 0.0, 0.0, 0.0, 0.0, 0.0, 0.0, 0.0, 0.0, 0.0, 0.0, 0.0, 0.0, 0.0, 0.0, 0.0, 0.0, 0.0, 0.0, 0.0, 0.0, 0.0, 0.0, 0.0, 0.0, 0.0, 0.0, 0.0, 0.0, 0.0, 0.0, 0.0, 0.0, 0.0, 0.0, 0.0, 0.0, 0.0, 0.0, 0.0, 0.0, 0.0, 0.0, 0.0, 0.0, 0.0, 0.0, 0.0, 0.0, 0.0, 0.0, 0.0, 0.0, 0.0, 0.0, 0.0, 0.0, 0.0, 0.0, 0.0, 0.0, 0.0, 0.0, 0.0, 0.0, 0.0, 0.0, 0.0, 0.0, 0.0, 0.0, 0.0, 0.0, 0.0, 0.0, 0.0, 0.0, 0.0, 0.0, 0.0, 0.0, 0.0, 0.0, 0.0, 0.0, 0.0, 0.0, 0.0, 0.0, 0.0, 0.0, 0.0, 0.0, 0.0, 0.0, 0.0, 0.0, 0.0, 0.0, 0.0, 0.0, 0.0, 0.0, 0.0, 0.0, 0.0, 0.0, 0.0, 0.0, 0.0, 0.0, 0.0, 0.0, 0.0, 0.0, 0.0, 0.0, 0.0, 0.0, 0.0, 0.0, 0.0, 0.0, 0.0, 0.0, 0.0, 0.0, 0.0, 0.0, 0.0, 0.0, 0.0, 0.0, 0.0, 0.0, 0.0, 0.0, 0.0, 0.0, 0.0, 0.0, 0.0, 0.0, 0.0, 0.0, 0.0, 0.0, 0.0, 0.0, 0.0, 0.0, 0.0, 0.0, 0.0, 0.0, 0.0, 0.0, 0.0, 0.0, 0.0, 0.0, 0.0, 0.0, 0.0, 0.0, 0.0, 0.0, 0.0, 0.0, 0.0, 0.0, 0.0, 0.0, 0.0, 0.0, 0.0, 0.0, 0.0, 0.0, 0.0, 0.0, 0.0, 0.0, 0.0, 0.0, 0.0, 0.0, 0.0, 0.0, 0.0, 0.0, 0.0, 0.0, 0.0, 0.0, 0.0, 0.0, 0.0, 0.0, 0.0, 0.0, 0.0, 0.0, 0.0, 0.0, 0.0, 0.0, 0.0, 0.0, 0.0, 0.0, 0.0, 0.0, 0.0, 0.0, 0.0, 0.0, 0.0, 0.0, 0.0, 0.0, 0.0, 0.0, 0.0, 0.0, 0.0, 0.0, 0.0, 0.0, 0.0, 0.0, 0.0, 0.0, 0.0, 0.0, 0.0, 0.0, 0.0, 0.0, 0.0, 0.0, 0.0, 0.0, 0.0, 0.0, 0.0, 0.0, 0.0, 0.0, 0.0, 0.0, 0.0, 0.0, 0.0, 0.0, 0.0, 0.0, 0.0, 0.0, 0.0, 0.0, 0.0, 0.0, 0.0, 0.0, 0.0, 0.0, 0.0, 0.0, 0.0, 0.0, 0.0, 0.0, 0.0, 0.0, 0.0, 0.0, 0.0, 0.0, 0.0, 0.0, 0.0, 0.0, 0.0, 0.0, 0.0, 0.0, 0.0, 0.0, 0.0, 0.0, 0.0, 0.0, 0.0, 0.0, 0.0, 0.0, 0.0, 0.0, 0.0, 0.0, 0.0, 0.0, 0.0, 0.0, 0.0, 0.0, 0.0, 0.0, 0.0, 0.0, 0.0, 0.0, 0.0, 0.0, 0.0, 0.0, 0.0, 0.0, 0.0, 0.0, 0.0, 0.0, 0.0, 0.0, 0.0, 0.0, 0.0, 0.0, 0.0, 0.0, 0.0, 0.0, 0.0, 0.0, 0.0, 0.0, 0.0, 0.0, 0.0, 0.0, 0.0, 0.0, 0.0, 0.0, 0.0, 0.0, 0.0, 0.0, 0.0, 0.0, 0.0, 0.0, 0.0, 0.0, 0.0, 0.0, 0.0, 0.0, 0.0, 0.0, 0.0, 0.0, 0.0, 0.0, 0.0, 0.0, 0.0, 0.0, 0.0, 0.0, 0.0, 0.0, 0.0, 0.0, 0.0, 0.0, 0.0, 0.0, 0.0, 0.0, 0.0, 0.0, 0.0, 0.0, 0.0, 0.0, 0.0, 0.0, 0.0, 0.0, 0.0, 0.0, 0.0, 0.0, 0.0, 0.0, 0.0, 0.0, 0.0, 0.0, 0.0, 0.0, 0.0, 0.0, 0.0, 0.0, 0.0, 0.0, 0.0, 0.0, 0.0, 0.0, 0.0, 0.0, 0.0, 0.0, 0.0, 0.0, 0.0, 0.0, 0.0, 0.0, 0.0, 0.0, 0.0, 0.0, 0.0, 0.0, 0.0, 0.0, 0.0, 0.0, 0.0, 0.0, 0.0, 0.0, 0.0, 0.0, 0.0, 0.0, 0.0, 0.0, 0.0, 0.0, 0.0, 0.0, 0.0, 0.0, 0.0, 0.0, 0.0, 0.0, 0.0, 0.0, 0.0, 0.0, 0.0, 0.0, 0.0, 0.0, 0.0, 0.0, 0.0, 0.0, 0.0, 0.0, 0.0, 0.0, 0.0, 0.0, 0.0, 0.0, 0.0, 0.0, 0.0, 0.0, 0.0, 0.0, 0.0, 0.0, 0.0, 0.0, 0.0, 0.0, 0.0, 0.0, 0.0, 0.0, 0.0, 0.0, 0.0, 0.0, 0.0, 0.0, 0.0, 0.0, 0.0, 0.0, 0.0, 0.0, 0.0, 0.0, 0.0, 0.0, 0.0, 0.0, 0.0, 0.0, 0.0, 0.0, 0.0, 0.0, 0.0, 0.0, 0.0, 0.0, 0.0, 0.0, 0.0, 0.0, 0.0, 0.0, 0.0, 0.0, 0.0, 0.0, 0.0, 0.0, 0.0, 0.0, 0.0, 0.0, 0.0, 0.0, 0.0, 0.0, 0.0, 0.0, 0.0, 0.0, 0.0, 0.0, 0.0, 0.0, 0.0, 0.0, 0.0, 0.0, 0.0, 0.0, 0.0, 0.0, 0.0, 0.0, 0.0, 0.0, 0.0, 0.0, 0.0, 0.0, 0.0, 0.0, 0.0, 0.0, 0.0, 0.0, 0.0, 0.0, 0.0, 0.0, 0.0, 0.0, 0.0, 0.0, 0.0, 0.0, 0.0, 0.0, 0.0, 0.0, 0.0, 0.0, 0.0, 0.0, 0.0, 0.0, 0.0, 0.0, 0.0, 0.0, 0.0, 0.0, 0.0, 0.0, 0.0, 0.0, 0.0, 0.0, 0.0, 0.0, 0.0, 0.0, 0.0, 0.0, 0.0, 0.0, 0.0, 0.0, 0.0, 0.0, 0.0, 0.0, 0.0, 0.0, 0.0, 0.0, 0.0, 0.0, 0.0, 0.0, 0.0, 0.0, 0.0, 0.0, 0.0, 0.0, 0.0, 0.0, 0.0, 0.0, 0.0, 0.0, 0.0, 0.0, 0.0, 0.0, 0.0, 0.0, 0.0, 0.0, 0.0, 0.0, 0.0, 0.0, 0.0, 0.0, 0.0, 0.0, 0.0, 0.0, 0.0, 0.0, 0.0, 0.0, 0.0, 0.0, 0.0, 0.0, 0.0, 0.0, 0.0, 0.0, 0.0, 0.0, 0.0, 0.0, 0.0, 0.0, 0.0, 0.0, 0.0, 0.0, 0.0, 0.0, 0.0, 0.0, 0.0, 0.0, 0.0, 0.0, 0.0, 0.0, 0.0, 0.0, 0.0, 0.0, 0.0, 0.0, 0.0, 0.0, 0.375, 0.0, 0.625, 0.0, 0.625, 0.25, 0.375, 0.25, 0.375, 0.25, 0.625, 0.25, 0.625, 0.5, 0.375, 0.5, 0.375, 0.5, 0.625, 0.5, 0.625, 0.75, 0.375, 0.75, 0.375, 0.75, 0.625, 0.75, 0.625, 1.0, 0.375, 1.0, 0.125, 0.5, 0.375, 0.5, 0.375, 0.75, 0.125, 0.75, 0.625, 0.5, 0.875, 0.5, 0.875, 0.75, 0.625, 0.75])
me_screenholder_009.use_remesh_fix_poles = True
me_screenholder_009.use_remesh_preserve_attributes = False
me_screenholder_009.use_mirror_vertex_groups = False
me_screenholder_009.update()

# ---- objects
ob_righthandle_bottom = bpy.data.objects.new('RightHandle_Bottom', me_screenholder_009)

# ---- transforms, parenting, visibility, modifiers, constraints
ob_righthandle_bottom.location = (-5.6, 0.0, 2.6)
ob_righthandle_bottom.scale = (1.0, 1.0, -1.0)
ob_righthandle_bottom.lineart.crease_threshold = 0.0

# ---- collection membership
col_collection.objects.link(ob_righthandle_bottom)

# ---- scene / render settings (as saved in the file)
scene.frame_start = 1; scene.frame_end = 250; scene.frame_set(1)
scene.render.engine = 'BLENDER_EEVEE_NEXT'
scene.cycles.use_denoising = False
scene.cycles.samples = 128
scene.cycles.sampling_pattern = 'TABULATED_SOBOL'
scene.cycles.use_adaptive_sampling = False
scene.cycles.use_light_tree = False
scene.view_settings.view_transform = 'Filmic'
bpy.context.view_layer.update()

# ---- added for rendering (the .blend has no active camera and no usable light): camera, sun
cam_auto = bpy.data.cameras.new('AutoCamera')
cam_auto.lens = 50.0
cam_auto.sensor_width = 36.0
cam_auto.clip_end = 1000.0
ob_auto_camera = bpy.data.objects.new('AutoCamera', cam_auto)
scene.collection.objects.link(ob_auto_camera)
ob_auto_camera.location = (0.656139, -16.1674, 10.5449)
ob_auto_camera.rotation_euler = (1.09748, -7.21219e-08, 0.694738)
scene.camera = ob_auto_camera
light_auto_sun = bpy.data.lights.new('AutoSun', 'SUN')
light_auto_sun.energy = 3.0
light_auto_sun.angle = 0.0523599
ob_auto_sun = bpy.data.objects.new('AutoSun', light_auto_sun)
scene.collection.objects.link(ob_auto_sun)
ob_auto_sun.rotation_euler = (0.872665, 0.174533, 0.523599)
bpy.context.view_layer.update()
